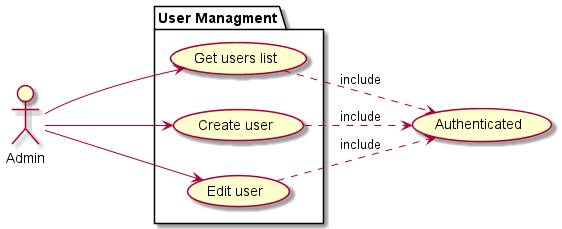

The diagram above was rendered by PlantUML. Its source (embedded in the PNG):
@startuml
(Authenticated)

:Admin: as Admin
package "User Managment" {

Admin ---> (Get users list)
Admin ---> (Create user)
Admin ---> (Edit user)

left to right direction

(Get users list) ..> (Authenticated) : include
(Create user) ..> (Authenticated) : include
(Edit user) ..> (Authenticated) : include

}
@enduml